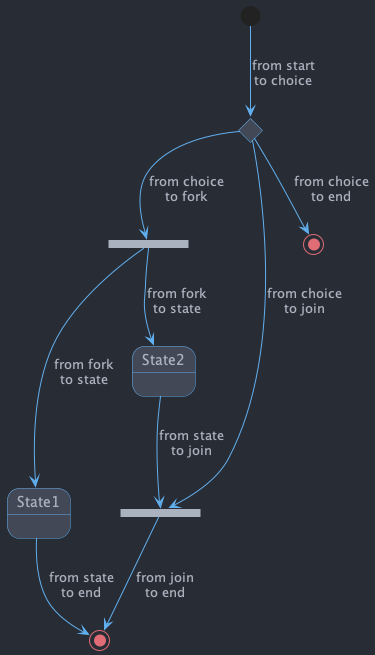

The diagram above was rendered by PlantUML. Its source (embedded in the PNG):
@startuml

!include ../theme.puml

state choice1 <<choice>>
state fork1   <<fork>>
state join2   <<join>>
state end3    <<end>>

[*]     --> choice1 : from start\nto choice
choice1 --> fork1   : from choice\nto fork
choice1 --> join2   : from choice\nto join
choice1 --> end3    : from choice\nto end

fork1   ---> State1 : from fork\nto state
fork1   --> State2  : from fork\nto state

State2  --> join2   : from state\nto join
State1  --> [*]     : from state\nto end

join2   --> [*]     : from join\nto end

@enduml